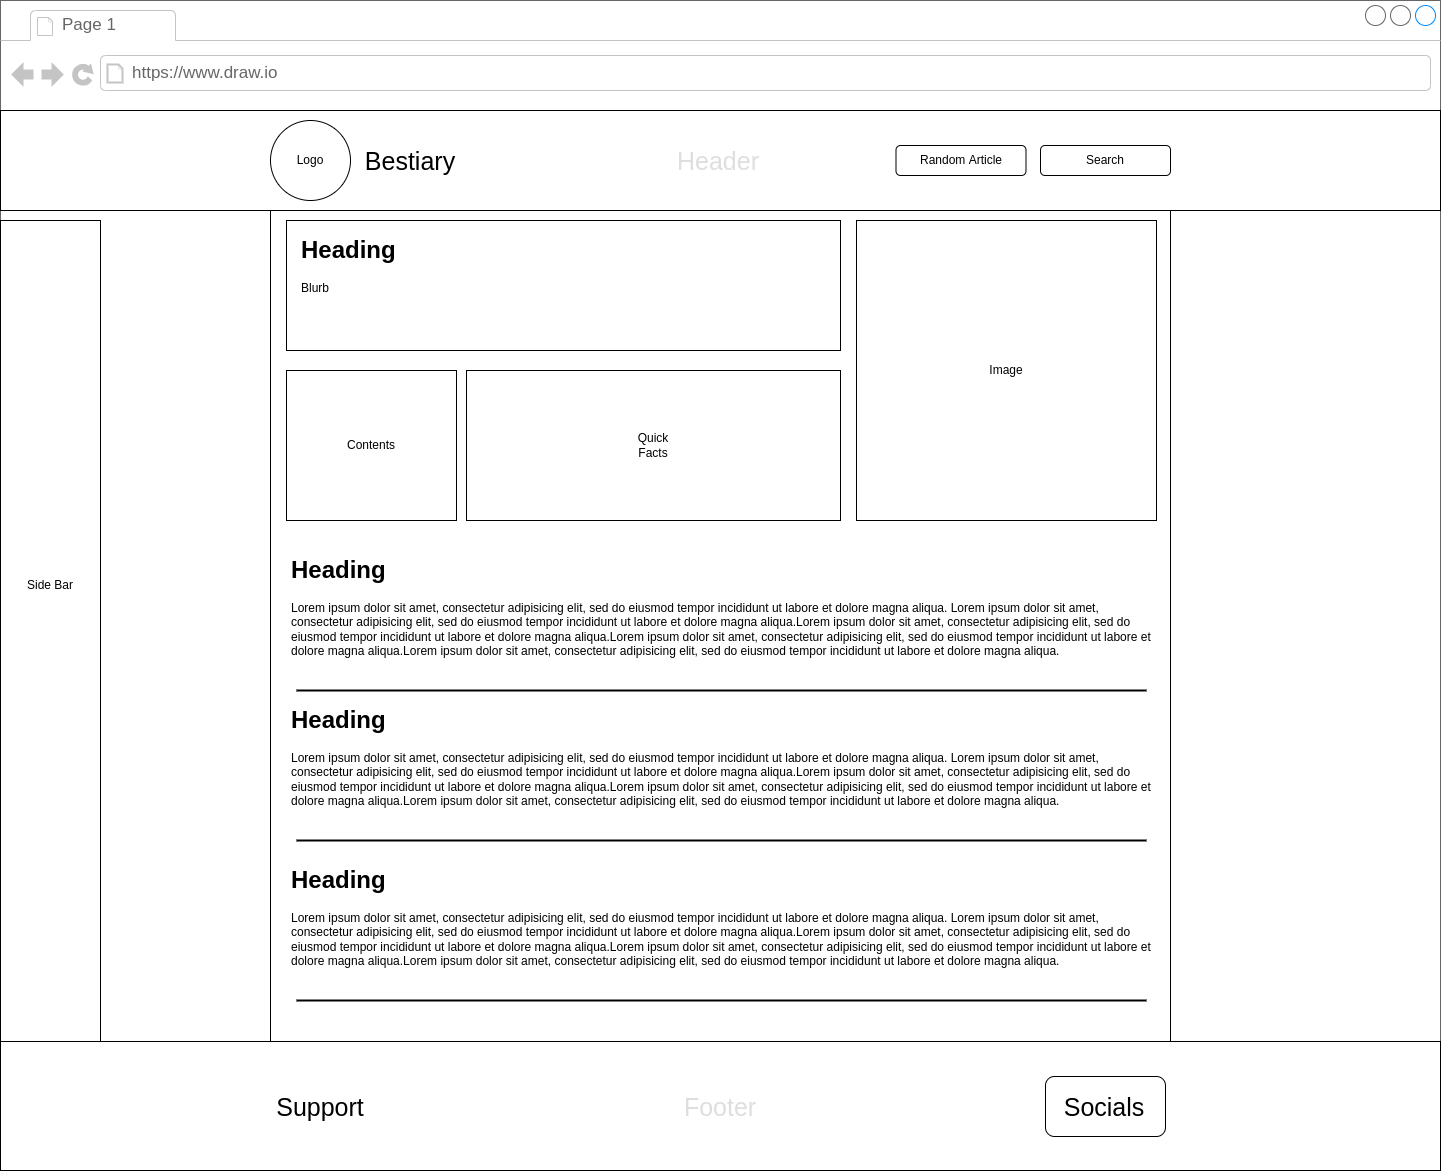

The diagram above was exported from draw.io. Its source (the exported page's mxGraphModel, read from the mxfile embedded in the PNG):
<mxGraphModel dx="2377" dy="2002" grid="1" gridSize="10" guides="1" tooltips="1" connect="1" arrows="1" fold="1" page="1" pageScale="1" pageWidth="827" pageHeight="1169" math="0" shadow="0">
  <root>
    <mxCell id="0" />
    <mxCell id="1" parent="0" />
    <mxCell id="i564y-fLaXA9xmjaBz-y-26" value="" style="strokeWidth=1;shadow=0;dashed=0;align=center;html=1;shape=mxgraph.mockup.containers.browserWindow;rSize=0;strokeColor=#666666;strokeColor2=#008cff;strokeColor3=#c4c4c4;mainText=,;recursiveResize=0;" vertex="1" parent="1">
      <mxGeometry x="-306" y="-110" width="1440" height="1170" as="geometry" />
    </mxCell>
    <mxCell id="i564y-fLaXA9xmjaBz-y-27" value="Page 1" style="strokeWidth=1;shadow=0;dashed=0;align=center;html=1;shape=mxgraph.mockup.containers.anchor;fontSize=17;fontColor=#666666;align=left;" vertex="1" parent="i564y-fLaXA9xmjaBz-y-26">
      <mxGeometry x="60" y="12" width="110" height="26" as="geometry" />
    </mxCell>
    <mxCell id="i564y-fLaXA9xmjaBz-y-28" value="https://www.draw.io" style="strokeWidth=1;shadow=0;dashed=0;align=center;html=1;shape=mxgraph.mockup.containers.anchor;rSize=0;fontSize=17;fontColor=#666666;align=left;" vertex="1" parent="i564y-fLaXA9xmjaBz-y-26">
      <mxGeometry x="130" y="60" width="250" height="26" as="geometry" />
    </mxCell>
    <mxCell id="i564y-fLaXA9xmjaBz-y-7" value="" style="rounded=0;whiteSpace=wrap;html=1;" vertex="1" parent="i564y-fLaXA9xmjaBz-y-26">
      <mxGeometry y="220" width="100" height="950" as="geometry" />
    </mxCell>
    <mxCell id="i564y-fLaXA9xmjaBz-y-8" value="Side Bar" style="text;html=1;strokeColor=none;fillColor=none;align=center;verticalAlign=middle;whiteSpace=wrap;rounded=0;" vertex="1" parent="i564y-fLaXA9xmjaBz-y-26">
      <mxGeometry x="20" y="570" width="60" height="30" as="geometry" />
    </mxCell>
    <mxCell id="i564y-fLaXA9xmjaBz-y-1" value="" style="rounded=0;whiteSpace=wrap;html=1;" vertex="1" parent="i564y-fLaXA9xmjaBz-y-26">
      <mxGeometry x="270" y="110" width="900" height="1050" as="geometry" />
    </mxCell>
    <mxCell id="i564y-fLaXA9xmjaBz-y-38" value="" style="rounded=0;whiteSpace=wrap;html=1;" vertex="1" parent="i564y-fLaXA9xmjaBz-y-26">
      <mxGeometry y="1041" width="1440" height="129" as="geometry" />
    </mxCell>
    <mxCell id="i564y-fLaXA9xmjaBz-y-39" value="Footer" style="text;html=1;strokeColor=none;fillColor=none;align=center;verticalAlign=middle;whiteSpace=wrap;rounded=0;fontSize=25;fontColor=#DEDEDE;" vertex="1" parent="i564y-fLaXA9xmjaBz-y-26">
      <mxGeometry x="690" y="1090.5" width="60" height="30" as="geometry" />
    </mxCell>
    <mxCell id="i564y-fLaXA9xmjaBz-y-40" value="Support" style="text;html=1;strokeColor=none;fillColor=none;align=center;verticalAlign=middle;whiteSpace=wrap;rounded=0;fontSize=25;fontColor=#000000;" vertex="1" parent="i564y-fLaXA9xmjaBz-y-26">
      <mxGeometry x="270" y="1090.5" width="100" height="30" as="geometry" />
    </mxCell>
    <mxCell id="i564y-fLaXA9xmjaBz-y-41" value="" style="rounded=1;whiteSpace=wrap;html=1;fontSize=25;fontColor=#000000;" vertex="1" parent="i564y-fLaXA9xmjaBz-y-26">
      <mxGeometry x="1045" y="1076" width="120" height="60" as="geometry" />
    </mxCell>
    <mxCell id="i564y-fLaXA9xmjaBz-y-42" value="Socials" style="text;html=1;strokeColor=none;fillColor=none;align=center;verticalAlign=middle;whiteSpace=wrap;rounded=0;fontSize=25;fontColor=#000000;" vertex="1" parent="i564y-fLaXA9xmjaBz-y-26">
      <mxGeometry x="1074" y="1090.5" width="60" height="30" as="geometry" />
    </mxCell>
    <mxCell id="i564y-fLaXA9xmjaBz-y-14" value="" style="rounded=0;whiteSpace=wrap;html=1;" vertex="1" parent="i564y-fLaXA9xmjaBz-y-26">
      <mxGeometry x="286" y="220" width="554" height="130" as="geometry" />
    </mxCell>
    <mxCell id="i564y-fLaXA9xmjaBz-y-15" value="&lt;h1&gt;Heading&lt;/h1&gt;&lt;p&gt;Blurb&lt;/p&gt;" style="text;html=1;strokeColor=none;fillColor=none;spacing=5;spacingTop=-20;whiteSpace=wrap;overflow=hidden;rounded=0;" vertex="1" parent="i564y-fLaXA9xmjaBz-y-26">
      <mxGeometry x="296" y="230" width="520" height="110" as="geometry" />
    </mxCell>
    <mxCell id="i564y-fLaXA9xmjaBz-y-11" value="" style="whiteSpace=wrap;html=1;aspect=fixed;" vertex="1" parent="i564y-fLaXA9xmjaBz-y-26">
      <mxGeometry x="856" y="220" width="300" height="300" as="geometry" />
    </mxCell>
    <mxCell id="i564y-fLaXA9xmjaBz-y-12" value="Image" style="text;html=1;strokeColor=none;fillColor=none;align=center;verticalAlign=middle;whiteSpace=wrap;rounded=0;" vertex="1" parent="i564y-fLaXA9xmjaBz-y-26">
      <mxGeometry x="976" y="355" width="60" height="30" as="geometry" />
    </mxCell>
    <mxCell id="i564y-fLaXA9xmjaBz-y-16" value="" style="rounded=0;whiteSpace=wrap;html=1;" vertex="1" parent="i564y-fLaXA9xmjaBz-y-26">
      <mxGeometry x="286" y="370" width="170" height="150" as="geometry" />
    </mxCell>
    <mxCell id="i564y-fLaXA9xmjaBz-y-17" value="Contents" style="text;html=1;strokeColor=none;fillColor=none;align=center;verticalAlign=middle;whiteSpace=wrap;rounded=0;" vertex="1" parent="i564y-fLaXA9xmjaBz-y-26">
      <mxGeometry x="341" y="430" width="60" height="30" as="geometry" />
    </mxCell>
    <mxCell id="i564y-fLaXA9xmjaBz-y-2" value="" style="rounded=0;whiteSpace=wrap;html=1;" vertex="1" parent="i564y-fLaXA9xmjaBz-y-26">
      <mxGeometry x="466" y="370" width="374" height="150" as="geometry" />
    </mxCell>
    <mxCell id="i564y-fLaXA9xmjaBz-y-13" value="Quick Facts" style="text;html=1;strokeColor=none;fillColor=none;align=center;verticalAlign=middle;whiteSpace=wrap;rounded=0;" vertex="1" parent="i564y-fLaXA9xmjaBz-y-26">
      <mxGeometry x="623" y="430" width="60" height="30" as="geometry" />
    </mxCell>
    <mxCell id="i564y-fLaXA9xmjaBz-y-43" value="&lt;h1&gt;Heading&lt;/h1&gt;Lorem ipsum dolor sit amet, consectetur adipisicing elit, sed do eiusmod tempor incididunt ut labore et dolore magna aliqua. Lorem ipsum dolor sit amet, consectetur adipisicing elit, sed do eiusmod tempor incididunt ut labore et dolore magna aliqua.Lorem ipsum dolor sit amet, consectetur adipisicing elit, sed do eiusmod tempor incididunt ut labore et dolore magna aliqua.Lorem ipsum dolor sit amet, consectetur adipisicing elit, sed do eiusmod tempor incididunt ut labore et dolore magna aliqua.Lorem ipsum dolor sit amet, consectetur adipisicing elit, sed do eiusmod tempor incididunt ut labore et dolore magna aliqua." style="text;html=1;strokeColor=none;fillColor=none;spacing=5;spacingTop=-20;whiteSpace=wrap;overflow=hidden;rounded=0;" vertex="1" parent="i564y-fLaXA9xmjaBz-y-26">
      <mxGeometry x="286" y="700" width="870" height="160" as="geometry" />
    </mxCell>
    <mxCell id="i564y-fLaXA9xmjaBz-y-44" value="" style="line;strokeWidth=2;html=1;" vertex="1" parent="i564y-fLaXA9xmjaBz-y-26">
      <mxGeometry x="296" y="835" width="850" height="10" as="geometry" />
    </mxCell>
    <mxCell id="i564y-fLaXA9xmjaBz-y-45" value="&lt;h1&gt;Heading&lt;/h1&gt;Lorem ipsum dolor sit amet, consectetur adipisicing elit, sed do eiusmod tempor incididunt ut labore et dolore magna aliqua. Lorem ipsum dolor sit amet, consectetur adipisicing elit, sed do eiusmod tempor incididunt ut labore et dolore magna aliqua.Lorem ipsum dolor sit amet, consectetur adipisicing elit, sed do eiusmod tempor incididunt ut labore et dolore magna aliqua.Lorem ipsum dolor sit amet, consectetur adipisicing elit, sed do eiusmod tempor incididunt ut labore et dolore magna aliqua.Lorem ipsum dolor sit amet, consectetur adipisicing elit, sed do eiusmod tempor incididunt ut labore et dolore magna aliqua." style="text;html=1;strokeColor=none;fillColor=none;spacing=5;spacingTop=-20;whiteSpace=wrap;overflow=hidden;rounded=0;" vertex="1" parent="i564y-fLaXA9xmjaBz-y-26">
      <mxGeometry x="286" y="860" width="870" height="160" as="geometry" />
    </mxCell>
    <mxCell id="i564y-fLaXA9xmjaBz-y-46" value="" style="line;strokeWidth=2;html=1;" vertex="1" parent="i564y-fLaXA9xmjaBz-y-26">
      <mxGeometry x="296" y="995" width="850" height="10" as="geometry" />
    </mxCell>
    <mxCell id="i564y-fLaXA9xmjaBz-y-19" value="&lt;h1&gt;Heading&lt;/h1&gt;Lorem ipsum dolor sit amet, consectetur adipisicing elit, sed do eiusmod tempor incididunt ut labore et dolore magna aliqua. Lorem ipsum dolor sit amet, consectetur adipisicing elit, sed do eiusmod tempor incididunt ut labore et dolore magna aliqua.Lorem ipsum dolor sit amet, consectetur adipisicing elit, sed do eiusmod tempor incididunt ut labore et dolore magna aliqua.Lorem ipsum dolor sit amet, consectetur adipisicing elit, sed do eiusmod tempor incididunt ut labore et dolore magna aliqua.Lorem ipsum dolor sit amet, consectetur adipisicing elit, sed do eiusmod tempor incididunt ut labore et dolore magna aliqua." style="text;html=1;strokeColor=none;fillColor=none;spacing=5;spacingTop=-20;whiteSpace=wrap;overflow=hidden;rounded=0;" vertex="1" parent="1">
      <mxGeometry x="-20" y="440" width="870" height="160" as="geometry" />
    </mxCell>
    <mxCell id="i564y-fLaXA9xmjaBz-y-20" value="" style="line;strokeWidth=2;html=1;" vertex="1" parent="1">
      <mxGeometry x="-10" y="575" width="850" height="10" as="geometry" />
    </mxCell>
    <mxCell id="i564y-fLaXA9xmjaBz-y-29" value="" style="rounded=0;whiteSpace=wrap;html=1;" vertex="1" parent="1">
      <mxGeometry x="-306" width="1440" height="100" as="geometry" />
    </mxCell>
    <mxCell id="i564y-fLaXA9xmjaBz-y-30" value="" style="ellipse;whiteSpace=wrap;html=1;aspect=fixed;" vertex="1" parent="1">
      <mxGeometry x="-36" y="10" width="80" height="80" as="geometry" />
    </mxCell>
    <mxCell id="i564y-fLaXA9xmjaBz-y-31" value="Header" style="text;html=1;strokeColor=none;fillColor=none;align=center;verticalAlign=middle;whiteSpace=wrap;rounded=0;fontSize=25;fontColor=#DEDEDE;" vertex="1" parent="1">
      <mxGeometry x="381.75" y="35" width="60" height="30" as="geometry" />
    </mxCell>
    <mxCell id="i564y-fLaXA9xmjaBz-y-32" value="Logo" style="text;html=1;strokeColor=none;fillColor=none;align=center;verticalAlign=middle;whiteSpace=wrap;rounded=0;" vertex="1" parent="1">
      <mxGeometry x="-26" y="35" width="60" height="30" as="geometry" />
    </mxCell>
    <mxCell id="i564y-fLaXA9xmjaBz-y-33" value="" style="rounded=1;whiteSpace=wrap;html=1;" vertex="1" parent="1">
      <mxGeometry x="734" y="35" width="130" height="30" as="geometry" />
    </mxCell>
    <mxCell id="i564y-fLaXA9xmjaBz-y-34" value="Search" style="text;html=1;strokeColor=none;fillColor=none;align=center;verticalAlign=middle;whiteSpace=wrap;rounded=0;" vertex="1" parent="1">
      <mxGeometry x="769" y="35" width="60" height="30" as="geometry" />
    </mxCell>
    <mxCell id="i564y-fLaXA9xmjaBz-y-35" value="Bestiary" style="text;html=1;strokeColor=none;fillColor=none;align=center;verticalAlign=middle;whiteSpace=wrap;rounded=0;fontSize=25;fontColor=#000000;" vertex="1" parent="1">
      <mxGeometry x="74" y="35" width="60" height="30" as="geometry" />
    </mxCell>
    <mxCell id="i564y-fLaXA9xmjaBz-y-36" value="" style="rounded=1;whiteSpace=wrap;html=1;" vertex="1" parent="1">
      <mxGeometry x="589.5" y="35" width="130" height="30" as="geometry" />
    </mxCell>
    <mxCell id="i564y-fLaXA9xmjaBz-y-37" value="Random Article" style="text;html=1;strokeColor=none;fillColor=none;align=center;verticalAlign=middle;whiteSpace=wrap;rounded=0;" vertex="1" parent="1">
      <mxGeometry x="609.75" y="35" width="89.5" height="30" as="geometry" />
    </mxCell>
  </root>
</mxGraphModel>